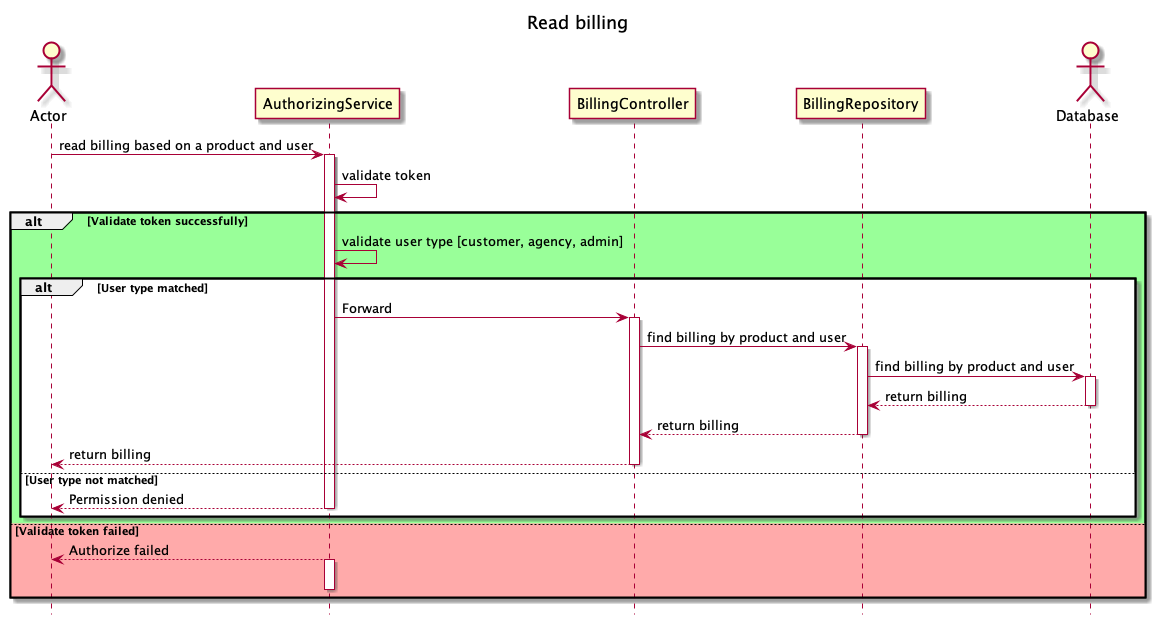

The diagram above was rendered by PlantUML. Its source (embedded in the PNG):
@startuml read-billing
hide footbox
title Read billing

actor Actor as actor
participant AuthorizingService as authService
participant BillingController as billingController
participant BillingRepository as billingRepo

actor Database as database

actor -> authService : read billing based on a product and user
activate authService
authService -> authService : validate token
alt #99FF99 Validate token successfully
authService -> authService : validate user type [customer, agency, admin]
    alt User type matched
    authService -> billingController : Forward
    activate billingController
    billingController -> billingRepo : find billing by product and user
    activate billingRepo
    billingRepo -> database : find billing by product and user
    activate database
    database --> billingRepo : return billing
    deactivate database
    billingRepo --> billingController : return billing
    deactivate billingRepo
    billingController --> actor : return billing
    deactivate billingController
    else User type not matched
    authService --> actor : Permission denied
    deactivate authService
    end
else #FFAAAA Validate token failed
authService --> actor : Authorize failed
activate authService
deactivate authService
end
@enduml